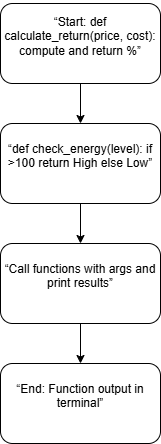

The diagram above was exported from draw.io. Its source (the exported page's mxGraphModel, read from the mxfile embedded in the PNG):
<mxGraphModel dx="860" dy="1668" grid="1" gridSize="10" guides="1" tooltips="1" connect="1" arrows="1" fold="1" page="1" pageScale="1" pageWidth="827" pageHeight="1169" math="0" shadow="0">
  <root>
    <mxCell id="0" />
    <mxCell id="1" parent="0" />
    <mxCell id="1UdclX3zo95AdJzuMN9q-5" edge="1" parent="1" source="1UdclX3zo95AdJzuMN9q-1" style="edgeStyle=orthogonalEdgeStyle;rounded=0;orthogonalLoop=1;jettySize=auto;html=1;exitX=0.5;exitY=1;exitDx=0;exitDy=0;entryX=0.5;entryY=0;entryDx=0;entryDy=0;" target="1UdclX3zo95AdJzuMN9q-2">
      <mxGeometry relative="1" as="geometry" />
    </mxCell>
    <mxCell id="1UdclX3zo95AdJzuMN9q-1" parent="1" style="rounded=1;whiteSpace=wrap;html=1;" value="&#10;“Start: def calculate_return(price, cost): compute and return %”&#10;&#10;" vertex="1">
      <mxGeometry height="80" width="160" x="280" as="geometry" />
    </mxCell>
    <mxCell id="1UdclX3zo95AdJzuMN9q-6" edge="1" parent="1" source="1UdclX3zo95AdJzuMN9q-2" style="edgeStyle=orthogonalEdgeStyle;rounded=0;orthogonalLoop=1;jettySize=auto;html=1;exitX=0.5;exitY=1;exitDx=0;exitDy=0;entryX=0.5;entryY=0;entryDx=0;entryDy=0;" target="1UdclX3zo95AdJzuMN9q-3">
      <mxGeometry relative="1" as="geometry" />
    </mxCell>
    <mxCell id="1UdclX3zo95AdJzuMN9q-2" parent="1" style="rounded=1;whiteSpace=wrap;html=1;" value="&#10;“def check_energy(level): if &amp;gt;100 return High else Low”&#10;&#10;" vertex="1">
      <mxGeometry height="80" width="160" x="280" y="120" as="geometry" />
    </mxCell>
    <mxCell id="1UdclX3zo95AdJzuMN9q-7" edge="1" parent="1" source="1UdclX3zo95AdJzuMN9q-3" style="edgeStyle=orthogonalEdgeStyle;rounded=0;orthogonalLoop=1;jettySize=auto;html=1;exitX=0.5;exitY=1;exitDx=0;exitDy=0;entryX=0.5;entryY=0;entryDx=0;entryDy=0;" target="1UdclX3zo95AdJzuMN9q-4">
      <mxGeometry relative="1" as="geometry" />
    </mxCell>
    <mxCell id="1UdclX3zo95AdJzuMN9q-3" parent="1" style="rounded=1;whiteSpace=wrap;html=1;" value="&#10;“Call functions with args and print results”&#10;&#10;" vertex="1">
      <mxGeometry height="80" width="160" x="280" y="240" as="geometry" />
    </mxCell>
    <mxCell id="1UdclX3zo95AdJzuMN9q-4" parent="1" style="rounded=1;whiteSpace=wrap;html=1;" value="&#10;“End: Function output in terminal”&#10;&#10;" vertex="1">
      <mxGeometry height="80" width="160" x="280" y="360" as="geometry" />
    </mxCell>
  </root>
</mxGraphModel>